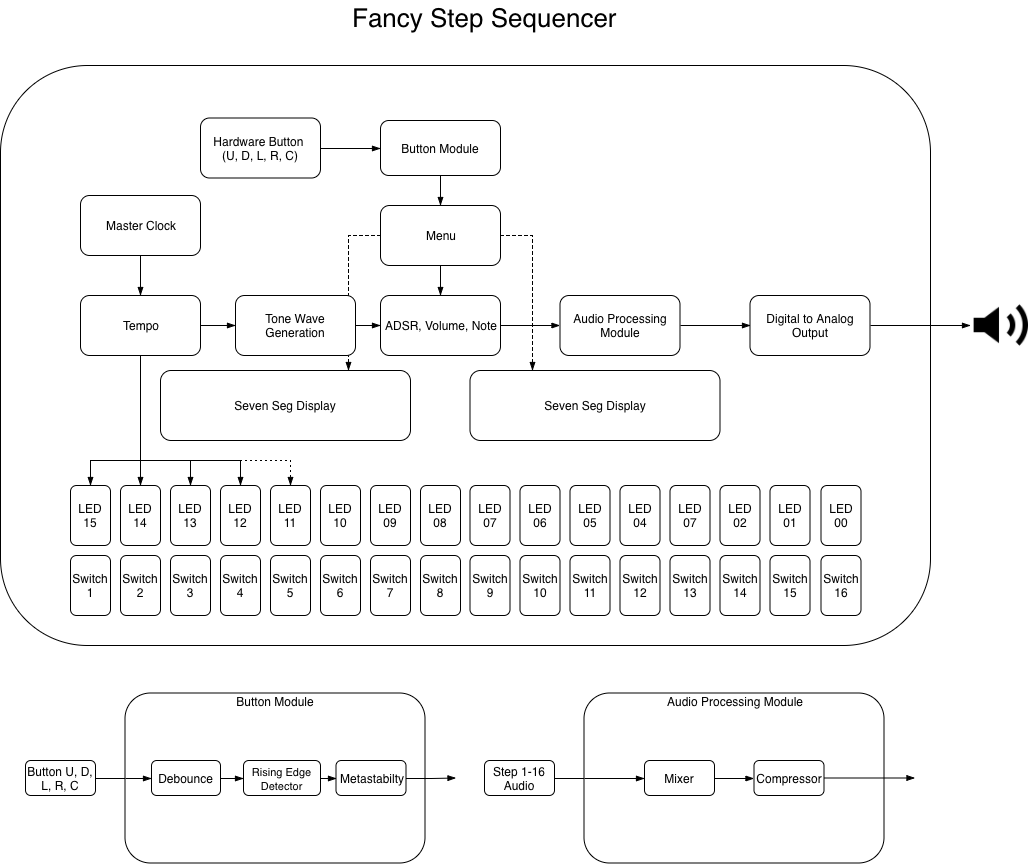

The diagram above was exported from draw.io. Its source (the exported page's mxGraphModel, read from the mxfile embedded in the PNG):
<mxGraphModel dx="918" dy="631" grid="1" gridSize="10" guides="1" tooltips="1" connect="1" arrows="1" fold="1" page="1" pageScale="1" pageWidth="1100" pageHeight="850" background="#ffffff" math="0" shadow="0">
  <root>
    <mxCell id="0" />
    <mxCell id="1" parent="0" />
    <mxCell id="cxZUqwG8fwlie3kD_9kt-119" style="edgeStyle=orthogonalEdgeStyle;rounded=0;orthogonalLoop=1;jettySize=auto;html=1;exitX=0;exitY=0.5;exitDx=0;exitDy=0;entryX=1;entryY=0.5;entryDx=0;entryDy=0;startArrow=none;startFill=0;endArrow=none;endFill=0;" parent="1" source="cxZUqwG8fwlie3kD_9kt-96" target="cxZUqwG8fwlie3kD_9kt-98" edge="1">
      <mxGeometry relative="1" as="geometry" />
    </mxCell>
    <mxCell id="cxZUqwG8fwlie3kD_9kt-96" value="&lt;div style=&quot;text-align: left&quot;&gt;&lt;span&gt;Button Module&lt;/span&gt;&lt;/div&gt;&lt;div style=&quot;text-align: left&quot;&gt;&lt;span&gt;&lt;br&gt;&lt;/span&gt;&lt;/div&gt;&lt;div style=&quot;text-align: left&quot;&gt;&lt;span&gt;&lt;br&gt;&lt;/span&gt;&lt;/div&gt;&lt;div style=&quot;text-align: left&quot;&gt;&lt;span&gt;&lt;br&gt;&lt;/span&gt;&lt;/div&gt;&lt;div style=&quot;text-align: left&quot;&gt;&lt;span&gt;&lt;br&gt;&lt;/span&gt;&lt;/div&gt;&lt;div style=&quot;text-align: left&quot;&gt;&lt;span&gt;&lt;br&gt;&lt;/span&gt;&lt;/div&gt;&lt;div style=&quot;text-align: left&quot;&gt;&lt;span&gt;&lt;br&gt;&lt;/span&gt;&lt;/div&gt;&lt;div style=&quot;text-align: left&quot;&gt;&lt;span&gt;&lt;br&gt;&lt;/span&gt;&lt;/div&gt;&lt;div style=&quot;text-align: left&quot;&gt;&lt;span&gt;&lt;br&gt;&lt;/span&gt;&lt;/div&gt;&lt;div style=&quot;text-align: left&quot;&gt;&lt;span&gt;&lt;br&gt;&lt;/span&gt;&lt;/div&gt;&lt;div style=&quot;text-align: left&quot;&gt;&lt;span&gt;&lt;br&gt;&lt;/span&gt;&lt;/div&gt;&lt;div style=&quot;text-align: left&quot;&gt;&lt;span&gt;&lt;br&gt;&lt;/span&gt;&lt;/div&gt;" style="rounded=1;whiteSpace=wrap;html=1;" parent="1" vertex="1">
      <mxGeometry x="144.5" y="732.5" width="300" height="170" as="geometry" />
    </mxCell>
    <mxCell id="cxZUqwG8fwlie3kD_9kt-1" value="" style="rounded=1;whiteSpace=wrap;html=1;editable=0;movable=1;" parent="1" vertex="1">
      <mxGeometry x="20" y="105" width="930" height="580" as="geometry" />
    </mxCell>
    <mxCell id="cxZUqwG8fwlie3kD_9kt-88" style="edgeStyle=orthogonalEdgeStyle;rounded=0;orthogonalLoop=1;jettySize=auto;html=1;exitX=0;exitY=0.5;exitDx=0;exitDy=0;entryX=0.75;entryY=0;entryDx=0;entryDy=0;dashed=1;endArrow=blockThin;endFill=1;" parent="1" source="cxZUqwG8fwlie3kD_9kt-13" target="cxZUqwG8fwlie3kD_9kt-15" edge="1">
      <mxGeometry relative="1" as="geometry" />
    </mxCell>
    <mxCell id="cxZUqwG8fwlie3kD_9kt-87" style="edgeStyle=orthogonalEdgeStyle;rounded=0;orthogonalLoop=1;jettySize=auto;html=1;exitX=1;exitY=0.5;exitDx=0;exitDy=0;entryX=0.25;entryY=0;entryDx=0;entryDy=0;endArrow=blockThin;endFill=1;dashed=1;" parent="1" source="cxZUqwG8fwlie3kD_9kt-13" target="cxZUqwG8fwlie3kD_9kt-65" edge="1">
      <mxGeometry relative="1" as="geometry">
        <Array as="points">
          <mxPoint x="552" y="275" />
        </Array>
      </mxGeometry>
    </mxCell>
    <mxCell id="cxZUqwG8fwlie3kD_9kt-3" value="&lt;font style=&quot;font-size: 26px&quot;&gt;Fancy Step Sequencer&lt;/font&gt;" style="text;html=1;resizable=0;points=[];autosize=1;align=left;verticalAlign=top;spacingTop=-4;" parent="1" vertex="1">
      <mxGeometry x="370" y="40" width="280" height="20" as="geometry" />
    </mxCell>
    <mxCell id="cxZUqwG8fwlie3kD_9kt-66" value="" style="edgeStyle=orthogonalEdgeStyle;rounded=0;orthogonalLoop=1;jettySize=auto;html=1;endArrow=blockThin;endFill=1;" parent="1" source="cxZUqwG8fwlie3kD_9kt-7" target="cxZUqwG8fwlie3kD_9kt-8" edge="1">
      <mxGeometry relative="1" as="geometry" />
    </mxCell>
    <mxCell id="cxZUqwG8fwlie3kD_9kt-7" value="Master Clock" style="rounded=1;whiteSpace=wrap;html=1;" parent="1" vertex="1">
      <mxGeometry x="100" y="235" width="120" height="60" as="geometry" />
    </mxCell>
    <mxCell id="cxZUqwG8fwlie3kD_9kt-67" value="" style="edgeStyle=orthogonalEdgeStyle;rounded=0;orthogonalLoop=1;jettySize=auto;html=1;endArrow=blockThin;endFill=1;" parent="1" source="cxZUqwG8fwlie3kD_9kt-8" target="cxZUqwG8fwlie3kD_9kt-12" edge="1">
      <mxGeometry relative="1" as="geometry" />
    </mxCell>
    <mxCell id="cxZUqwG8fwlie3kD_9kt-80" value="" style="edgeStyle=orthogonalEdgeStyle;rounded=0;orthogonalLoop=1;jettySize=auto;html=1;endArrow=blockThin;endFill=1;entryX=0.5;entryY=0;entryDx=0;entryDy=0;" parent="1" source="cxZUqwG8fwlie3kD_9kt-8" target="cxZUqwG8fwlie3kD_9kt-49" edge="1">
      <mxGeometry relative="1" as="geometry">
        <mxPoint x="150" y="475" as="targetPoint" />
        <Array as="points">
          <mxPoint x="160" y="500" />
          <mxPoint x="110" y="500" />
        </Array>
      </mxGeometry>
    </mxCell>
    <mxCell id="cxZUqwG8fwlie3kD_9kt-8" value="Tempo&lt;br&gt;" style="rounded=1;whiteSpace=wrap;html=1;" parent="1" vertex="1">
      <mxGeometry x="100" y="335" width="120" height="60" as="geometry" />
    </mxCell>
    <mxCell id="cxZUqwG8fwlie3kD_9kt-9" value="Switch 1" style="rounded=1;whiteSpace=wrap;html=1;" parent="1" vertex="1">
      <mxGeometry x="90" y="595" width="40" height="60" as="geometry" />
    </mxCell>
    <mxCell id="cxZUqwG8fwlie3kD_9kt-69" value="" style="edgeStyle=orthogonalEdgeStyle;rounded=0;orthogonalLoop=1;jettySize=auto;html=1;endArrow=blockThin;endFill=1;" parent="1" source="cxZUqwG8fwlie3kD_9kt-12" target="cxZUqwG8fwlie3kD_9kt-68" edge="1">
      <mxGeometry relative="1" as="geometry" />
    </mxCell>
    <mxCell id="cxZUqwG8fwlie3kD_9kt-12" value="Tone Wave Generation" style="rounded=1;whiteSpace=wrap;html=1;" parent="1" vertex="1">
      <mxGeometry x="255" y="335" width="120" height="60" as="geometry" />
    </mxCell>
    <mxCell id="cxZUqwG8fwlie3kD_9kt-74" value="" style="edgeStyle=orthogonalEdgeStyle;rounded=0;orthogonalLoop=1;jettySize=auto;html=1;endArrow=blockThin;endFill=1;" parent="1" source="cxZUqwG8fwlie3kD_9kt-68" target="cxZUqwG8fwlie3kD_9kt-73" edge="1">
      <mxGeometry relative="1" as="geometry" />
    </mxCell>
    <mxCell id="cxZUqwG8fwlie3kD_9kt-68" value="ADSR, Volume, Note" style="rounded=1;whiteSpace=wrap;html=1;" parent="1" vertex="1">
      <mxGeometry x="400" y="335" width="120" height="60" as="geometry" />
    </mxCell>
    <mxCell id="cxZUqwG8fwlie3kD_9kt-128" style="edgeStyle=orthogonalEdgeStyle;rounded=0;orthogonalLoop=1;jettySize=auto;html=1;exitX=1;exitY=0.5;exitDx=0;exitDy=0;entryX=0;entryY=0.5;entryDx=0;entryDy=0;startArrow=none;startFill=0;endArrow=blockThin;endFill=1;" parent="1" source="cxZUqwG8fwlie3kD_9kt-73" target="cxZUqwG8fwlie3kD_9kt-125" edge="1">
      <mxGeometry relative="1" as="geometry" />
    </mxCell>
    <mxCell id="cxZUqwG8fwlie3kD_9kt-73" value="Audio Processing Module" style="rounded=1;whiteSpace=wrap;html=1;" parent="1" vertex="1">
      <mxGeometry x="579.5" y="335" width="120" height="60" as="geometry" />
    </mxCell>
    <mxCell id="cxZUqwG8fwlie3kD_9kt-70" value="" style="edgeStyle=orthogonalEdgeStyle;rounded=0;orthogonalLoop=1;jettySize=auto;html=1;endArrow=blockThin;endFill=1;" parent="1" source="cxZUqwG8fwlie3kD_9kt-13" target="cxZUqwG8fwlie3kD_9kt-68" edge="1">
      <mxGeometry relative="1" as="geometry" />
    </mxCell>
    <mxCell id="cxZUqwG8fwlie3kD_9kt-13" value="Menu" style="rounded=1;whiteSpace=wrap;html=1;" parent="1" vertex="1">
      <mxGeometry x="400" y="245" width="120" height="60" as="geometry" />
    </mxCell>
    <mxCell id="cxZUqwG8fwlie3kD_9kt-15" value="Seven Seg Display" style="rounded=1;whiteSpace=wrap;html=1;" parent="1" vertex="1">
      <mxGeometry x="180" y="410" width="250" height="70" as="geometry" />
    </mxCell>
    <mxCell id="cxZUqwG8fwlie3kD_9kt-121" value="" style="edgeStyle=orthogonalEdgeStyle;rounded=0;orthogonalLoop=1;jettySize=auto;html=1;startArrow=none;startFill=0;endArrow=blockThin;endFill=1;entryX=0;entryY=0.5;entryDx=0;entryDy=0;" parent="1" source="cxZUqwG8fwlie3kD_9kt-18" target="cxZUqwG8fwlie3kD_9kt-120" edge="1">
      <mxGeometry relative="1" as="geometry" />
    </mxCell>
    <mxCell id="cxZUqwG8fwlie3kD_9kt-18" value="Hardware Button &lt;br&gt;(U, D, L, R, C)" style="rounded=1;whiteSpace=wrap;html=1;" parent="1" vertex="1">
      <mxGeometry x="220" y="157.5" width="120" height="60" as="geometry" />
    </mxCell>
    <mxCell id="cxZUqwG8fwlie3kD_9kt-123" style="edgeStyle=orthogonalEdgeStyle;rounded=0;orthogonalLoop=1;jettySize=auto;html=1;exitX=0.5;exitY=1;exitDx=0;exitDy=0;entryX=0.5;entryY=0;entryDx=0;entryDy=0;startArrow=none;startFill=0;endArrow=blockThin;endFill=1;" parent="1" source="cxZUqwG8fwlie3kD_9kt-120" target="cxZUqwG8fwlie3kD_9kt-13" edge="1">
      <mxGeometry relative="1" as="geometry" />
    </mxCell>
    <mxCell id="cxZUqwG8fwlie3kD_9kt-120" value="Button Module" style="rounded=1;whiteSpace=wrap;html=1;" parent="1" vertex="1">
      <mxGeometry x="400" y="160" width="120" height="55" as="geometry" />
    </mxCell>
    <mxCell id="cxZUqwG8fwlie3kD_9kt-21" value="" style="shape=image;html=1;verticalAlign=top;verticalLabelPosition=bottom;labelBackgroundColor=#ffffff;imageAspect=0;aspect=fixed;image=https://cdn4.iconfinder.com/data/icons/geomicons/32/672411-speaker-volume-128.png" parent="1" vertex="1">
      <mxGeometry x="990" y="336" width="58" height="58" as="geometry" />
    </mxCell>
    <mxCell id="cxZUqwG8fwlie3kD_9kt-34" value="Switch 2" style="rounded=1;whiteSpace=wrap;html=1;" parent="1" vertex="1">
      <mxGeometry x="140" y="595" width="40" height="60" as="geometry" />
    </mxCell>
    <mxCell id="cxZUqwG8fwlie3kD_9kt-35" value="Switch 3" style="rounded=1;whiteSpace=wrap;html=1;" parent="1" vertex="1">
      <mxGeometry x="190" y="595" width="40" height="60" as="geometry" />
    </mxCell>
    <mxCell id="cxZUqwG8fwlie3kD_9kt-36" value="Switch 4" style="rounded=1;whiteSpace=wrap;html=1;" parent="1" vertex="1">
      <mxGeometry x="240" y="595" width="40" height="60" as="geometry" />
    </mxCell>
    <mxCell id="cxZUqwG8fwlie3kD_9kt-37" value="Switch 5" style="rounded=1;whiteSpace=wrap;html=1;" parent="1" vertex="1">
      <mxGeometry x="290" y="595" width="40" height="60" as="geometry" />
    </mxCell>
    <mxCell id="cxZUqwG8fwlie3kD_9kt-38" value="Switch 6" style="rounded=1;whiteSpace=wrap;html=1;" parent="1" vertex="1">
      <mxGeometry x="340" y="595" width="40" height="60" as="geometry" />
    </mxCell>
    <mxCell id="cxZUqwG8fwlie3kD_9kt-39" value="Switch 7" style="rounded=1;whiteSpace=wrap;html=1;" parent="1" vertex="1">
      <mxGeometry x="390" y="595" width="40" height="60" as="geometry" />
    </mxCell>
    <mxCell id="cxZUqwG8fwlie3kD_9kt-40" value="Switch 8" style="rounded=1;whiteSpace=wrap;html=1;" parent="1" vertex="1">
      <mxGeometry x="440" y="595" width="40" height="60" as="geometry" />
    </mxCell>
    <mxCell id="cxZUqwG8fwlie3kD_9kt-41" value="Switch 9" style="rounded=1;whiteSpace=wrap;html=1;" parent="1" vertex="1">
      <mxGeometry x="489.5" y="595" width="40" height="60" as="geometry" />
    </mxCell>
    <mxCell id="cxZUqwG8fwlie3kD_9kt-42" value="Switch 10" style="rounded=1;whiteSpace=wrap;html=1;" parent="1" vertex="1">
      <mxGeometry x="539.5" y="595" width="40" height="60" as="geometry" />
    </mxCell>
    <mxCell id="cxZUqwG8fwlie3kD_9kt-43" value="Switch 11" style="rounded=1;whiteSpace=wrap;html=1;" parent="1" vertex="1">
      <mxGeometry x="589.5" y="595" width="40" height="60" as="geometry" />
    </mxCell>
    <mxCell id="cxZUqwG8fwlie3kD_9kt-44" value="Switch 12" style="rounded=1;whiteSpace=wrap;html=1;" parent="1" vertex="1">
      <mxGeometry x="639.5" y="595" width="40" height="60" as="geometry" />
    </mxCell>
    <mxCell id="cxZUqwG8fwlie3kD_9kt-45" value="Switch 13" style="rounded=1;whiteSpace=wrap;html=1;" parent="1" vertex="1">
      <mxGeometry x="689.5" y="595" width="40" height="60" as="geometry" />
    </mxCell>
    <mxCell id="cxZUqwG8fwlie3kD_9kt-46" value="Switch 14" style="rounded=1;whiteSpace=wrap;html=1;" parent="1" vertex="1">
      <mxGeometry x="739.5" y="595" width="40" height="60" as="geometry" />
    </mxCell>
    <mxCell id="cxZUqwG8fwlie3kD_9kt-47" value="Switch 15" style="rounded=1;whiteSpace=wrap;html=1;" parent="1" vertex="1">
      <mxGeometry x="789.5" y="595" width="40" height="60" as="geometry" />
    </mxCell>
    <mxCell id="cxZUqwG8fwlie3kD_9kt-48" value="Switch 16" style="rounded=1;whiteSpace=wrap;html=1;" parent="1" vertex="1">
      <mxGeometry x="840.5" y="595" width="40" height="60" as="geometry" />
    </mxCell>
    <mxCell id="cxZUqwG8fwlie3kD_9kt-49" value="LED 15" style="rounded=1;whiteSpace=wrap;html=1;" parent="1" vertex="1">
      <mxGeometry x="90" y="525" width="40" height="60" as="geometry" />
    </mxCell>
    <mxCell id="cxZUqwG8fwlie3kD_9kt-50" value="LED 14" style="rounded=1;whiteSpace=wrap;html=1;" parent="1" vertex="1">
      <mxGeometry x="140" y="525" width="40" height="60" as="geometry" />
    </mxCell>
    <mxCell id="cxZUqwG8fwlie3kD_9kt-51" value="LED 13" style="rounded=1;whiteSpace=wrap;html=1;" parent="1" vertex="1">
      <mxGeometry x="190" y="525" width="40" height="60" as="geometry" />
    </mxCell>
    <mxCell id="cxZUqwG8fwlie3kD_9kt-52" value="LED 12" style="rounded=1;whiteSpace=wrap;html=1;" parent="1" vertex="1">
      <mxGeometry x="240" y="525" width="40" height="60" as="geometry" />
    </mxCell>
    <mxCell id="cxZUqwG8fwlie3kD_9kt-53" value="LED 11" style="rounded=1;whiteSpace=wrap;html=1;" parent="1" vertex="1">
      <mxGeometry x="290" y="525" width="40" height="60" as="geometry" />
    </mxCell>
    <mxCell id="cxZUqwG8fwlie3kD_9kt-54" value="LED 10" style="rounded=1;whiteSpace=wrap;html=1;" parent="1" vertex="1">
      <mxGeometry x="340" y="525" width="40" height="60" as="geometry" />
    </mxCell>
    <mxCell id="cxZUqwG8fwlie3kD_9kt-55" value="LED 09" style="rounded=1;whiteSpace=wrap;html=1;" parent="1" vertex="1">
      <mxGeometry x="390" y="525" width="40" height="60" as="geometry" />
    </mxCell>
    <mxCell id="cxZUqwG8fwlie3kD_9kt-56" value="LED 08" style="rounded=1;whiteSpace=wrap;html=1;" parent="1" vertex="1">
      <mxGeometry x="440" y="525" width="40" height="60" as="geometry" />
    </mxCell>
    <mxCell id="cxZUqwG8fwlie3kD_9kt-57" value="LED 07" style="rounded=1;whiteSpace=wrap;html=1;" parent="1" vertex="1">
      <mxGeometry x="489.5" y="525" width="40" height="60" as="geometry" />
    </mxCell>
    <mxCell id="cxZUqwG8fwlie3kD_9kt-58" value="LED 06" style="rounded=1;whiteSpace=wrap;html=1;" parent="1" vertex="1">
      <mxGeometry x="539.5" y="525" width="40" height="60" as="geometry" />
    </mxCell>
    <mxCell id="cxZUqwG8fwlie3kD_9kt-59" value="LED 05" style="rounded=1;whiteSpace=wrap;html=1;" parent="1" vertex="1">
      <mxGeometry x="589.5" y="525" width="40" height="60" as="geometry" />
    </mxCell>
    <mxCell id="cxZUqwG8fwlie3kD_9kt-60" value="LED 04" style="rounded=1;whiteSpace=wrap;html=1;" parent="1" vertex="1">
      <mxGeometry x="639.5" y="525" width="40" height="60" as="geometry" />
    </mxCell>
    <mxCell id="cxZUqwG8fwlie3kD_9kt-61" value="LED 07" style="rounded=1;whiteSpace=wrap;html=1;" parent="1" vertex="1">
      <mxGeometry x="689.5" y="525" width="40" height="60" as="geometry" />
    </mxCell>
    <mxCell id="cxZUqwG8fwlie3kD_9kt-62" value="LED 02" style="rounded=1;whiteSpace=wrap;html=1;" parent="1" vertex="1">
      <mxGeometry x="739.5" y="525" width="40" height="60" as="geometry" />
    </mxCell>
    <mxCell id="cxZUqwG8fwlie3kD_9kt-63" value="LED 01" style="rounded=1;whiteSpace=wrap;html=1;" parent="1" vertex="1">
      <mxGeometry x="789.5" y="525" width="40" height="60" as="geometry" />
    </mxCell>
    <mxCell id="cxZUqwG8fwlie3kD_9kt-64" value="LED 00" style="rounded=1;whiteSpace=wrap;html=1;" parent="1" vertex="1">
      <mxGeometry x="840.5" y="525" width="40" height="60" as="geometry" />
    </mxCell>
    <mxCell id="cxZUqwG8fwlie3kD_9kt-65" value="Seven Seg Display" style="rounded=1;whiteSpace=wrap;html=1;" parent="1" vertex="1">
      <mxGeometry x="489.5" y="410" width="250" height="70" as="geometry" />
    </mxCell>
    <mxCell id="cxZUqwG8fwlie3kD_9kt-82" value="" style="edgeStyle=orthogonalEdgeStyle;rounded=0;orthogonalLoop=1;jettySize=auto;html=1;endArrow=blockThin;endFill=1;entryX=0.5;entryY=0;entryDx=0;entryDy=0;" parent="1" target="cxZUqwG8fwlie3kD_9kt-50" edge="1">
      <mxGeometry relative="1" as="geometry">
        <mxPoint x="160" y="460" as="sourcePoint" />
        <mxPoint x="119.57142857142867" y="535.2857142857144" as="targetPoint" />
        <Array as="points">
          <mxPoint x="160" y="460" />
        </Array>
      </mxGeometry>
    </mxCell>
    <mxCell id="cxZUqwG8fwlie3kD_9kt-83" value="" style="edgeStyle=orthogonalEdgeStyle;rounded=0;orthogonalLoop=1;jettySize=auto;html=1;endArrow=blockThin;endFill=1;entryX=0.5;entryY=0;entryDx=0;entryDy=0;" parent="1" target="cxZUqwG8fwlie3kD_9kt-51" edge="1">
      <mxGeometry relative="1" as="geometry">
        <mxPoint x="160" y="500" as="sourcePoint" />
        <mxPoint x="169.57142857142867" y="535.2857142857144" as="targetPoint" />
      </mxGeometry>
    </mxCell>
    <mxCell id="cxZUqwG8fwlie3kD_9kt-85" value="" style="edgeStyle=orthogonalEdgeStyle;rounded=0;orthogonalLoop=1;jettySize=auto;html=1;endArrow=blockThin;endFill=1;entryX=0.5;entryY=0;entryDx=0;entryDy=0;" parent="1" target="cxZUqwG8fwlie3kD_9kt-52" edge="1">
      <mxGeometry relative="1" as="geometry">
        <mxPoint x="210" y="505" as="sourcePoint" />
        <mxPoint x="219.57142857142867" y="535.2857142857144" as="targetPoint" />
        <Array as="points">
          <mxPoint x="210" y="500" />
          <mxPoint x="260" y="500" />
        </Array>
      </mxGeometry>
    </mxCell>
    <mxCell id="cxZUqwG8fwlie3kD_9kt-93" value="" style="edgeStyle=orthogonalEdgeStyle;rounded=0;orthogonalLoop=1;jettySize=auto;html=1;endArrow=blockThin;endFill=1;entryX=0.5;entryY=0;entryDx=0;entryDy=0;dashed=1;dashPattern=1 4;" parent="1" target="cxZUqwG8fwlie3kD_9kt-53" edge="1">
      <mxGeometry relative="1" as="geometry">
        <mxPoint x="260" y="500" as="sourcePoint" />
        <mxPoint x="269.57142857142867" y="535.2857142857144" as="targetPoint" />
        <Array as="points">
          <mxPoint x="310" y="500" />
        </Array>
      </mxGeometry>
    </mxCell>
    <mxCell id="cxZUqwG8fwlie3kD_9kt-112" style="edgeStyle=orthogonalEdgeStyle;rounded=0;orthogonalLoop=1;jettySize=auto;html=1;exitX=0;exitY=0.5;exitDx=0;exitDy=0;entryX=0;entryY=0.5;entryDx=0;entryDy=0;endArrow=blockThin;endFill=1;" parent="1" source="cxZUqwG8fwlie3kD_9kt-96" target="cxZUqwG8fwlie3kD_9kt-101" edge="1">
      <mxGeometry relative="1" as="geometry" />
    </mxCell>
    <mxCell id="cxZUqwG8fwlie3kD_9kt-98" value="Button U, D, L, R, C" style="rounded=1;whiteSpace=wrap;html=1;" parent="1" vertex="1">
      <mxGeometry x="45" y="800" width="70" height="35" as="geometry" />
    </mxCell>
    <mxCell id="cxZUqwG8fwlie3kD_9kt-101" value="Debounce" style="rounded=1;whiteSpace=wrap;html=1;" parent="1" vertex="1">
      <mxGeometry x="171" y="800" width="69" height="35" as="geometry" />
    </mxCell>
    <mxCell id="cxZUqwG8fwlie3kD_9kt-114" value="" style="edgeStyle=orthogonalEdgeStyle;rounded=0;orthogonalLoop=1;jettySize=auto;html=1;endArrow=blockThin;endFill=1;exitX=1;exitY=0.5;exitDx=0;exitDy=0;" parent="1" source="2KkBGNvZV5NB8pS4NJD0-1" edge="1">
      <mxGeometry relative="1" as="geometry">
        <mxPoint x="475.5" y="817.5" as="targetPoint" />
      </mxGeometry>
    </mxCell>
    <mxCell id="cxZUqwG8fwlie3kD_9kt-103" value="&lt;font style=&quot;font-size: 11px&quot;&gt;Rising Edge Detector&lt;/font&gt;" style="rounded=1;whiteSpace=wrap;html=1;" parent="1" vertex="1">
      <mxGeometry x="263" y="800" width="77" height="35" as="geometry" />
    </mxCell>
    <mxCell id="cxZUqwG8fwlie3kD_9kt-104" value="" style="edgeStyle=orthogonalEdgeStyle;rounded=0;orthogonalLoop=1;jettySize=auto;html=1;endArrow=blockThin;endFill=1;" parent="1" source="cxZUqwG8fwlie3kD_9kt-101" target="cxZUqwG8fwlie3kD_9kt-103" edge="1">
      <mxGeometry relative="1" as="geometry" />
    </mxCell>
    <mxCell id="cxZUqwG8fwlie3kD_9kt-130" style="edgeStyle=orthogonalEdgeStyle;rounded=0;orthogonalLoop=1;jettySize=auto;html=1;exitX=1;exitY=0.5;exitDx=0;exitDy=0;startArrow=none;startFill=0;endArrow=blockThin;endFill=1;" parent="1" source="cxZUqwG8fwlie3kD_9kt-125" target="cxZUqwG8fwlie3kD_9kt-21" edge="1">
      <mxGeometry relative="1" as="geometry" />
    </mxCell>
    <mxCell id="cxZUqwG8fwlie3kD_9kt-125" value="Digital to Analog Output" style="rounded=1;whiteSpace=wrap;html=1;" parent="1" vertex="1">
      <mxGeometry x="769.5" y="335" width="120" height="60" as="geometry" />
    </mxCell>
    <mxCell id="cxZUqwG8fwlie3kD_9kt-133" style="edgeStyle=orthogonalEdgeStyle;rounded=0;orthogonalLoop=1;jettySize=auto;html=1;exitX=0;exitY=0.5;exitDx=0;exitDy=0;entryX=1;entryY=0.5;entryDx=0;entryDy=0;startArrow=none;startFill=0;endArrow=none;endFill=0;" parent="1" source="cxZUqwG8fwlie3kD_9kt-134" target="cxZUqwG8fwlie3kD_9kt-136" edge="1">
      <mxGeometry relative="1" as="geometry" />
    </mxCell>
    <mxCell id="cxZUqwG8fwlie3kD_9kt-134" value="&lt;div style=&quot;text-align: left&quot;&gt;Audio Processing Module&lt;/div&gt;&lt;div style=&quot;text-align: left&quot;&gt;&lt;br&gt;&lt;/div&gt;&lt;div style=&quot;text-align: left&quot;&gt;&lt;br&gt;&lt;/div&gt;&lt;div style=&quot;text-align: left&quot;&gt;&lt;br&gt;&lt;/div&gt;&lt;div style=&quot;text-align: left&quot;&gt;&lt;br&gt;&lt;/div&gt;&lt;div style=&quot;text-align: left&quot;&gt;&lt;br&gt;&lt;/div&gt;&lt;div style=&quot;text-align: left&quot;&gt;&lt;br&gt;&lt;/div&gt;&lt;div style=&quot;text-align: left&quot;&gt;&lt;br&gt;&lt;/div&gt;&lt;div style=&quot;text-align: left&quot;&gt;&lt;br&gt;&lt;/div&gt;&lt;div style=&quot;text-align: left&quot;&gt;&lt;br&gt;&lt;/div&gt;&lt;div style=&quot;text-align: left&quot;&gt;&lt;br&gt;&lt;/div&gt;&lt;div style=&quot;text-align: left&quot;&gt;&lt;br&gt;&lt;/div&gt;" style="rounded=1;whiteSpace=wrap;html=1;" parent="1" vertex="1">
      <mxGeometry x="603.5" y="732.5" width="300" height="170" as="geometry" />
    </mxCell>
    <mxCell id="cxZUqwG8fwlie3kD_9kt-135" style="edgeStyle=orthogonalEdgeStyle;rounded=0;orthogonalLoop=1;jettySize=auto;html=1;exitX=0;exitY=0.5;exitDx=0;exitDy=0;entryX=0;entryY=0.5;entryDx=0;entryDy=0;endArrow=blockThin;endFill=1;" parent="1" source="cxZUqwG8fwlie3kD_9kt-134" target="cxZUqwG8fwlie3kD_9kt-137" edge="1">
      <mxGeometry relative="1" as="geometry" />
    </mxCell>
    <mxCell id="cxZUqwG8fwlie3kD_9kt-136" value="Step 1-16 Audio" style="rounded=1;whiteSpace=wrap;html=1;" parent="1" vertex="1">
      <mxGeometry x="504" y="800" width="70" height="35" as="geometry" />
    </mxCell>
    <mxCell id="cxZUqwG8fwlie3kD_9kt-137" value="Mixer" style="rounded=1;whiteSpace=wrap;html=1;" parent="1" vertex="1">
      <mxGeometry x="664" y="800" width="70" height="35" as="geometry" />
    </mxCell>
    <mxCell id="cxZUqwG8fwlie3kD_9kt-138" value="" style="edgeStyle=orthogonalEdgeStyle;rounded=0;orthogonalLoop=1;jettySize=auto;html=1;endArrow=blockThin;endFill=1;" parent="1" source="cxZUqwG8fwlie3kD_9kt-139" edge="1">
      <mxGeometry relative="1" as="geometry">
        <mxPoint x="934.5" y="817.5" as="targetPoint" />
      </mxGeometry>
    </mxCell>
    <mxCell id="cxZUqwG8fwlie3kD_9kt-139" value="Compressor" style="rounded=1;whiteSpace=wrap;html=1;" parent="1" vertex="1">
      <mxGeometry x="773.5" y="800" width="70" height="35" as="geometry" />
    </mxCell>
    <mxCell id="cxZUqwG8fwlie3kD_9kt-140" value="" style="edgeStyle=orthogonalEdgeStyle;rounded=0;orthogonalLoop=1;jettySize=auto;html=1;endArrow=blockThin;endFill=1;" parent="1" source="cxZUqwG8fwlie3kD_9kt-137" target="cxZUqwG8fwlie3kD_9kt-139" edge="1">
      <mxGeometry relative="1" as="geometry" />
    </mxCell>
    <mxCell id="2KkBGNvZV5NB8pS4NJD0-1" value="Metastabilty" style="rounded=1;whiteSpace=wrap;html=1;" parent="1" vertex="1">
      <mxGeometry x="355.5" y="800" width="70" height="35" as="geometry" />
    </mxCell>
    <mxCell id="2KkBGNvZV5NB8pS4NJD0-4" value="" style="edgeStyle=orthogonalEdgeStyle;rounded=0;orthogonalLoop=1;jettySize=auto;html=1;endArrow=blockThin;endFill=1;entryX=0;entryY=0.5;entryDx=0;entryDy=0;exitX=1;exitY=0.5;exitDx=0;exitDy=0;" parent="1" source="cxZUqwG8fwlie3kD_9kt-103" target="2KkBGNvZV5NB8pS4NJD0-1" edge="1">
      <mxGeometry relative="1" as="geometry">
        <mxPoint x="341" y="817.5" as="sourcePoint" />
        <mxPoint x="355" y="817.5" as="targetPoint" />
      </mxGeometry>
    </mxCell>
  </root>
</mxGraphModel>